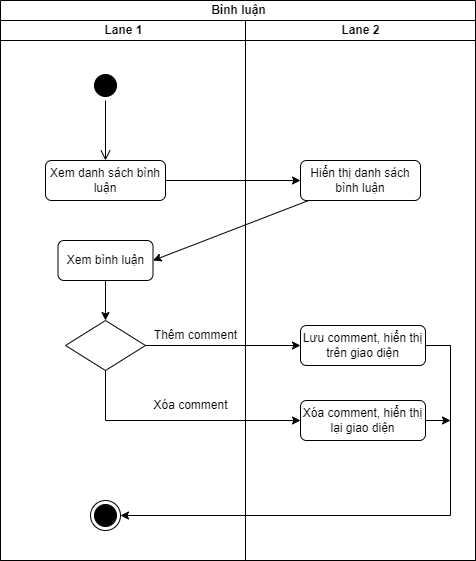

The diagram above was exported from draw.io. Its source (the exported page's mxGraphModel, read from the mxfile embedded in the PNG):
<mxGraphModel dx="1050" dy="581" grid="1" gridSize="10" guides="1" tooltips="1" connect="1" arrows="1" fold="1" page="1" pageScale="1" pageWidth="827" pageHeight="1169" math="0" shadow="0">
  <root>
    <mxCell id="0" />
    <mxCell id="1" parent="0" />
    <mxCell id="NwUKfcNxIYYve7Qk2ipG-1" value="Bình luận" style="swimlane;childLayout=stackLayout;resizeParent=1;resizeParentMax=0;startSize=20;html=1;strokeColor=#000000;" parent="1" vertex="1">
      <mxGeometry x="240" y="80" width="475" height="560" as="geometry" />
    </mxCell>
    <mxCell id="NwUKfcNxIYYve7Qk2ipG-2" value="Lane 1" style="swimlane;startSize=20;html=1;strokeColor=#000000;" parent="NwUKfcNxIYYve7Qk2ipG-1" vertex="1">
      <mxGeometry y="20" width="245" height="540" as="geometry" />
    </mxCell>
    <mxCell id="OxtrN0gvlKaaqJqspmRM-1" value="" style="ellipse;html=1;shape=startState;fillColor=#000000;strokeColor=#000000;" parent="NwUKfcNxIYYve7Qk2ipG-2" vertex="1">
      <mxGeometry x="90" y="50" width="30" height="30" as="geometry" />
    </mxCell>
    <mxCell id="OxtrN0gvlKaaqJqspmRM-2" value="" style="edgeStyle=orthogonalEdgeStyle;html=1;verticalAlign=bottom;endArrow=open;endSize=8;strokeColor=#000000;rounded=0;entryX=0.5;entryY=0;entryDx=0;entryDy=0;" parent="NwUKfcNxIYYve7Qk2ipG-2" source="OxtrN0gvlKaaqJqspmRM-1" target="OxtrN0gvlKaaqJqspmRM-3" edge="1">
      <mxGeometry relative="1" as="geometry">
        <mxPoint x="105" y="140" as="targetPoint" />
      </mxGeometry>
    </mxCell>
    <mxCell id="OxtrN0gvlKaaqJqspmRM-3" value="Xem danh sách bình luận" style="rounded=1;whiteSpace=wrap;html=1;strokeColor=#000000;" parent="NwUKfcNxIYYve7Qk2ipG-2" vertex="1">
      <mxGeometry x="45" y="140" width="120" height="40" as="geometry" />
    </mxCell>
    <mxCell id="OxtrN0gvlKaaqJqspmRM-10" style="edgeStyle=orthogonalEdgeStyle;rounded=0;orthogonalLoop=1;jettySize=auto;html=1;entryX=0.5;entryY=0;entryDx=0;entryDy=0;strokeColor=#000000;" parent="NwUKfcNxIYYve7Qk2ipG-2" source="OxtrN0gvlKaaqJqspmRM-7" target="OxtrN0gvlKaaqJqspmRM-9" edge="1">
      <mxGeometry relative="1" as="geometry" />
    </mxCell>
    <mxCell id="OxtrN0gvlKaaqJqspmRM-7" value="Xem bình luận" style="rounded=1;whiteSpace=wrap;html=1;strokeColor=#000000;" parent="NwUKfcNxIYYve7Qk2ipG-2" vertex="1">
      <mxGeometry x="57.5" y="220" width="95" height="40" as="geometry" />
    </mxCell>
    <mxCell id="OxtrN0gvlKaaqJqspmRM-9" value="" style="rhombus;whiteSpace=wrap;html=1;strokeColor=#000000;" parent="NwUKfcNxIYYve7Qk2ipG-2" vertex="1">
      <mxGeometry x="65" y="300" width="80" height="50" as="geometry" />
    </mxCell>
    <mxCell id="OxtrN0gvlKaaqJqspmRM-12" value="Thêm comment" style="text;html=1;align=center;verticalAlign=middle;resizable=0;points=[];autosize=1;strokeColor=none;fillColor=none;" parent="NwUKfcNxIYYve7Qk2ipG-2" vertex="1">
      <mxGeometry x="140" y="300" width="110" height="30" as="geometry" />
    </mxCell>
    <mxCell id="OxtrN0gvlKaaqJqspmRM-16" value="Xóa comment" style="text;html=1;align=center;verticalAlign=middle;resizable=0;points=[];autosize=1;strokeColor=none;fillColor=none;" parent="NwUKfcNxIYYve7Qk2ipG-2" vertex="1">
      <mxGeometry x="140" y="370" width="100" height="30" as="geometry" />
    </mxCell>
    <mxCell id="OxtrN0gvlKaaqJqspmRM-18" value="" style="ellipse;html=1;shape=endState;fillColor=#000000;strokeColor=default;" parent="NwUKfcNxIYYve7Qk2ipG-2" vertex="1">
      <mxGeometry x="90" y="480" width="30" height="30" as="geometry" />
    </mxCell>
    <mxCell id="NwUKfcNxIYYve7Qk2ipG-3" value="Lane 2" style="swimlane;startSize=20;html=1;strokeColor=#000000;" parent="NwUKfcNxIYYve7Qk2ipG-1" vertex="1">
      <mxGeometry x="245" y="20" width="230" height="540" as="geometry" />
    </mxCell>
    <mxCell id="OxtrN0gvlKaaqJqspmRM-5" value="Hiển thị danh sách bình luận" style="rounded=1;whiteSpace=wrap;html=1;strokeColor=#000000;" parent="NwUKfcNxIYYve7Qk2ipG-3" vertex="1">
      <mxGeometry x="55" y="140" width="120" height="40" as="geometry" />
    </mxCell>
    <mxCell id="OxtrN0gvlKaaqJqspmRM-13" value="Lưu comment, hiển thị trên giao diện" style="rounded=1;whiteSpace=wrap;html=1;strokeColor=#000000;" parent="NwUKfcNxIYYve7Qk2ipG-3" vertex="1">
      <mxGeometry x="55" y="305" width="125" height="40" as="geometry" />
    </mxCell>
    <mxCell id="OxtrN0gvlKaaqJqspmRM-15" value="Xóa comment, hiển thị lại giao diện" style="rounded=1;whiteSpace=wrap;html=1;strokeColor=#000000;" parent="NwUKfcNxIYYve7Qk2ipG-3" vertex="1">
      <mxGeometry x="55" y="380" width="125" height="40" as="geometry" />
    </mxCell>
    <mxCell id="OxtrN0gvlKaaqJqspmRM-4" style="edgeStyle=orthogonalEdgeStyle;rounded=0;orthogonalLoop=1;jettySize=auto;html=1;strokeColor=#000000;" parent="NwUKfcNxIYYve7Qk2ipG-1" source="OxtrN0gvlKaaqJqspmRM-3" target="OxtrN0gvlKaaqJqspmRM-5" edge="1">
      <mxGeometry relative="1" as="geometry">
        <mxPoint x="280" y="180" as="targetPoint" />
      </mxGeometry>
    </mxCell>
    <mxCell id="OxtrN0gvlKaaqJqspmRM-8" style="rounded=0;orthogonalLoop=1;jettySize=auto;html=1;entryX=1;entryY=0.5;entryDx=0;entryDy=0;strokeColor=#000000;" parent="NwUKfcNxIYYve7Qk2ipG-1" source="OxtrN0gvlKaaqJqspmRM-5" target="OxtrN0gvlKaaqJqspmRM-7" edge="1">
      <mxGeometry relative="1" as="geometry" />
    </mxCell>
    <mxCell id="OxtrN0gvlKaaqJqspmRM-11" style="edgeStyle=orthogonalEdgeStyle;rounded=0;orthogonalLoop=1;jettySize=auto;html=1;strokeColor=#000000;entryX=0;entryY=0.5;entryDx=0;entryDy=0;" parent="NwUKfcNxIYYve7Qk2ipG-1" source="OxtrN0gvlKaaqJqspmRM-9" target="OxtrN0gvlKaaqJqspmRM-13" edge="1">
      <mxGeometry relative="1" as="geometry">
        <mxPoint x="280" y="345" as="targetPoint" />
      </mxGeometry>
    </mxCell>
    <mxCell id="OxtrN0gvlKaaqJqspmRM-14" style="edgeStyle=orthogonalEdgeStyle;rounded=0;orthogonalLoop=1;jettySize=auto;html=1;strokeColor=#000000;entryX=0;entryY=0.5;entryDx=0;entryDy=0;" parent="NwUKfcNxIYYve7Qk2ipG-1" source="OxtrN0gvlKaaqJqspmRM-9" target="OxtrN0gvlKaaqJqspmRM-15" edge="1">
      <mxGeometry relative="1" as="geometry">
        <mxPoint x="105" y="410" as="targetPoint" />
        <Array as="points">
          <mxPoint x="105" y="420" />
        </Array>
      </mxGeometry>
    </mxCell>
    <mxCell id="OxtrN0gvlKaaqJqspmRM-17" style="edgeStyle=orthogonalEdgeStyle;rounded=0;orthogonalLoop=1;jettySize=auto;html=1;strokeColor=#000000;entryX=1;entryY=0.5;entryDx=0;entryDy=0;" parent="NwUKfcNxIYYve7Qk2ipG-1" source="OxtrN0gvlKaaqJqspmRM-13" target="OxtrN0gvlKaaqJqspmRM-18" edge="1">
      <mxGeometry relative="1" as="geometry">
        <mxPoint x="440" y="520" as="targetPoint" />
        <Array as="points">
          <mxPoint x="450" y="345" />
          <mxPoint x="450" y="515" />
        </Array>
      </mxGeometry>
    </mxCell>
    <mxCell id="OxtrN0gvlKaaqJqspmRM-19" style="edgeStyle=orthogonalEdgeStyle;rounded=0;orthogonalLoop=1;jettySize=auto;html=1;strokeColor=#000000;" parent="1" source="OxtrN0gvlKaaqJqspmRM-15" edge="1">
      <mxGeometry relative="1" as="geometry">
        <mxPoint x="690" y="500" as="targetPoint" />
      </mxGeometry>
    </mxCell>
  </root>
</mxGraphModel>